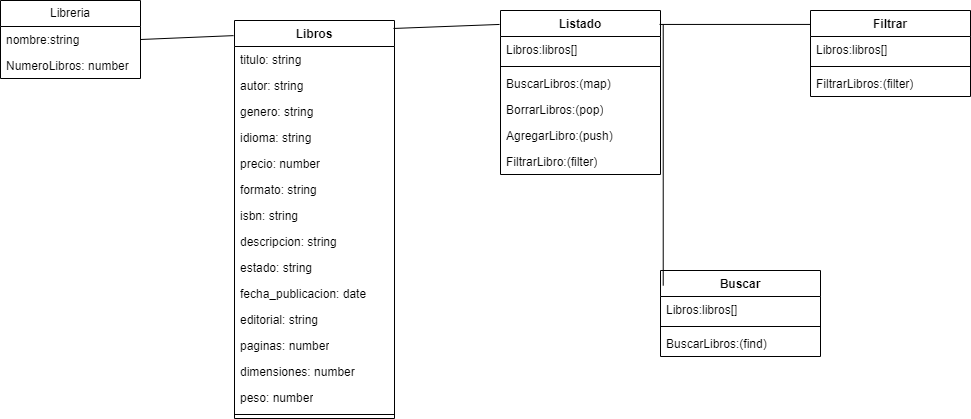

The diagram above was exported from draw.io. Its source (the exported page's mxGraphModel, read from the mxfile embedded in the PNG):
<mxGraphModel dx="1914" dy="1008" grid="1" gridSize="10" guides="1" tooltips="1" connect="1" arrows="1" fold="1" page="1" pageScale="1" pageWidth="827" pageHeight="1169" math="0" shadow="0">
  <root>
    <mxCell id="0" />
    <mxCell id="1" parent="0" />
    <mxCell id="EdsGRXONcCI3GgEkDXSc-1" value="Libros" style="swimlane;fontStyle=1;align=center;verticalAlign=top;childLayout=stackLayout;horizontal=1;startSize=26;horizontalStack=0;resizeParent=1;resizeParentMax=0;resizeLast=0;collapsible=1;marginBottom=0;whiteSpace=wrap;html=1;" parent="1" vertex="1">
      <mxGeometry x="334" y="50" width="160" height="398" as="geometry" />
    </mxCell>
    <mxCell id="EdsGRXONcCI3GgEkDXSc-2" value="titulo: string" style="text;strokeColor=none;fillColor=none;align=left;verticalAlign=top;spacingLeft=4;spacingRight=4;overflow=hidden;rotatable=0;points=[[0,0.5],[1,0.5]];portConstraint=eastwest;whiteSpace=wrap;html=1;" parent="EdsGRXONcCI3GgEkDXSc-1" vertex="1">
      <mxGeometry y="26" width="160" height="26" as="geometry" />
    </mxCell>
    <mxCell id="EdsGRXONcCI3GgEkDXSc-6" value="autor: string" style="text;strokeColor=none;fillColor=none;align=left;verticalAlign=top;spacingLeft=4;spacingRight=4;overflow=hidden;rotatable=0;points=[[0,0.5],[1,0.5]];portConstraint=eastwest;whiteSpace=wrap;html=1;" parent="EdsGRXONcCI3GgEkDXSc-1" vertex="1">
      <mxGeometry y="52" width="160" height="26" as="geometry" />
    </mxCell>
    <mxCell id="EdsGRXONcCI3GgEkDXSc-7" value="genero: string" style="text;strokeColor=none;fillColor=none;align=left;verticalAlign=top;spacingLeft=4;spacingRight=4;overflow=hidden;rotatable=0;points=[[0,0.5],[1,0.5]];portConstraint=eastwest;whiteSpace=wrap;html=1;" parent="EdsGRXONcCI3GgEkDXSc-1" vertex="1">
      <mxGeometry y="78" width="160" height="26" as="geometry" />
    </mxCell>
    <mxCell id="EdsGRXONcCI3GgEkDXSc-8" value="idioma: string" style="text;strokeColor=none;fillColor=none;align=left;verticalAlign=top;spacingLeft=4;spacingRight=4;overflow=hidden;rotatable=0;points=[[0,0.5],[1,0.5]];portConstraint=eastwest;whiteSpace=wrap;html=1;" parent="EdsGRXONcCI3GgEkDXSc-1" vertex="1">
      <mxGeometry y="104" width="160" height="26" as="geometry" />
    </mxCell>
    <mxCell id="EdsGRXONcCI3GgEkDXSc-9" value="precio: number" style="text;strokeColor=none;fillColor=none;align=left;verticalAlign=top;spacingLeft=4;spacingRight=4;overflow=hidden;rotatable=0;points=[[0,0.5],[1,0.5]];portConstraint=eastwest;whiteSpace=wrap;html=1;" parent="EdsGRXONcCI3GgEkDXSc-1" vertex="1">
      <mxGeometry y="130" width="160" height="26" as="geometry" />
    </mxCell>
    <mxCell id="EdsGRXONcCI3GgEkDXSc-10" value="formato: string" style="text;strokeColor=none;fillColor=none;align=left;verticalAlign=top;spacingLeft=4;spacingRight=4;overflow=hidden;rotatable=0;points=[[0,0.5],[1,0.5]];portConstraint=eastwest;whiteSpace=wrap;html=1;" parent="EdsGRXONcCI3GgEkDXSc-1" vertex="1">
      <mxGeometry y="156" width="160" height="26" as="geometry" />
    </mxCell>
    <mxCell id="EdsGRXONcCI3GgEkDXSc-11" value="isbn: string" style="text;strokeColor=none;fillColor=none;align=left;verticalAlign=top;spacingLeft=4;spacingRight=4;overflow=hidden;rotatable=0;points=[[0,0.5],[1,0.5]];portConstraint=eastwest;whiteSpace=wrap;html=1;" parent="EdsGRXONcCI3GgEkDXSc-1" vertex="1">
      <mxGeometry y="182" width="160" height="26" as="geometry" />
    </mxCell>
    <mxCell id="EdsGRXONcCI3GgEkDXSc-12" value="descripcion: string" style="text;strokeColor=none;fillColor=none;align=left;verticalAlign=top;spacingLeft=4;spacingRight=4;overflow=hidden;rotatable=0;points=[[0,0.5],[1,0.5]];portConstraint=eastwest;whiteSpace=wrap;html=1;" parent="EdsGRXONcCI3GgEkDXSc-1" vertex="1">
      <mxGeometry y="208" width="160" height="26" as="geometry" />
    </mxCell>
    <mxCell id="EdsGRXONcCI3GgEkDXSc-13" value="estado: string" style="text;strokeColor=none;fillColor=none;align=left;verticalAlign=top;spacingLeft=4;spacingRight=4;overflow=hidden;rotatable=0;points=[[0,0.5],[1,0.5]];portConstraint=eastwest;whiteSpace=wrap;html=1;" parent="EdsGRXONcCI3GgEkDXSc-1" vertex="1">
      <mxGeometry y="234" width="160" height="26" as="geometry" />
    </mxCell>
    <mxCell id="EdsGRXONcCI3GgEkDXSc-14" value="fecha_publicacion: date" style="text;strokeColor=none;fillColor=none;align=left;verticalAlign=top;spacingLeft=4;spacingRight=4;overflow=hidden;rotatable=0;points=[[0,0.5],[1,0.5]];portConstraint=eastwest;whiteSpace=wrap;html=1;" parent="EdsGRXONcCI3GgEkDXSc-1" vertex="1">
      <mxGeometry y="260" width="160" height="26" as="geometry" />
    </mxCell>
    <mxCell id="EdsGRXONcCI3GgEkDXSc-15" value="editorial: string" style="text;strokeColor=none;fillColor=none;align=left;verticalAlign=top;spacingLeft=4;spacingRight=4;overflow=hidden;rotatable=0;points=[[0,0.5],[1,0.5]];portConstraint=eastwest;whiteSpace=wrap;html=1;" parent="EdsGRXONcCI3GgEkDXSc-1" vertex="1">
      <mxGeometry y="286" width="160" height="26" as="geometry" />
    </mxCell>
    <mxCell id="EdsGRXONcCI3GgEkDXSc-16" value="paginas: number" style="text;strokeColor=none;fillColor=none;align=left;verticalAlign=top;spacingLeft=4;spacingRight=4;overflow=hidden;rotatable=0;points=[[0,0.5],[1,0.5]];portConstraint=eastwest;whiteSpace=wrap;html=1;" parent="EdsGRXONcCI3GgEkDXSc-1" vertex="1">
      <mxGeometry y="312" width="160" height="26" as="geometry" />
    </mxCell>
    <mxCell id="EdsGRXONcCI3GgEkDXSc-17" value="dimensiones: number" style="text;strokeColor=none;fillColor=none;align=left;verticalAlign=top;spacingLeft=4;spacingRight=4;overflow=hidden;rotatable=0;points=[[0,0.5],[1,0.5]];portConstraint=eastwest;whiteSpace=wrap;html=1;" parent="EdsGRXONcCI3GgEkDXSc-1" vertex="1">
      <mxGeometry y="338" width="160" height="26" as="geometry" />
    </mxCell>
    <mxCell id="EdsGRXONcCI3GgEkDXSc-18" value="peso: number" style="text;strokeColor=none;fillColor=none;align=left;verticalAlign=top;spacingLeft=4;spacingRight=4;overflow=hidden;rotatable=0;points=[[0,0.5],[1,0.5]];portConstraint=eastwest;whiteSpace=wrap;html=1;" parent="EdsGRXONcCI3GgEkDXSc-1" vertex="1">
      <mxGeometry y="364" width="160" height="26" as="geometry" />
    </mxCell>
    <mxCell id="EdsGRXONcCI3GgEkDXSc-3" value="" style="line;strokeWidth=1;fillColor=none;align=left;verticalAlign=middle;spacingTop=-1;spacingLeft=3;spacingRight=3;rotatable=0;labelPosition=right;points=[];portConstraint=eastwest;strokeColor=inherit;" parent="EdsGRXONcCI3GgEkDXSc-1" vertex="1">
      <mxGeometry y="390" width="160" height="8" as="geometry" />
    </mxCell>
    <mxCell id="EdsGRXONcCI3GgEkDXSc-19" value="Libreria" style="swimlane;fontStyle=0;childLayout=stackLayout;horizontal=1;startSize=26;fillColor=none;horizontalStack=0;resizeParent=1;resizeParentMax=0;resizeLast=0;collapsible=1;marginBottom=0;whiteSpace=wrap;html=1;" parent="1" vertex="1">
      <mxGeometry x="100" y="30" width="140" height="78" as="geometry" />
    </mxCell>
    <mxCell id="EdsGRXONcCI3GgEkDXSc-20" value="nombre:string" style="text;strokeColor=none;fillColor=none;align=left;verticalAlign=top;spacingLeft=4;spacingRight=4;overflow=hidden;rotatable=0;points=[[0,0.5],[1,0.5]];portConstraint=eastwest;whiteSpace=wrap;html=1;" parent="EdsGRXONcCI3GgEkDXSc-19" vertex="1">
      <mxGeometry y="26" width="140" height="26" as="geometry" />
    </mxCell>
    <mxCell id="EdsGRXONcCI3GgEkDXSc-21" value="NumeroLibros: number" style="text;strokeColor=none;fillColor=none;align=left;verticalAlign=top;spacingLeft=4;spacingRight=4;overflow=hidden;rotatable=0;points=[[0,0.5],[1,0.5]];portConstraint=eastwest;whiteSpace=wrap;html=1;" parent="EdsGRXONcCI3GgEkDXSc-19" vertex="1">
      <mxGeometry y="52" width="140" height="26" as="geometry" />
    </mxCell>
    <mxCell id="EdsGRXONcCI3GgEkDXSc-23" value="Listado" style="swimlane;fontStyle=1;align=center;verticalAlign=top;childLayout=stackLayout;horizontal=1;startSize=26;horizontalStack=0;resizeParent=1;resizeParentMax=0;resizeLast=0;collapsible=1;marginBottom=0;whiteSpace=wrap;html=1;" parent="1" vertex="1">
      <mxGeometry x="600" y="40" width="160" height="164" as="geometry" />
    </mxCell>
    <mxCell id="EdsGRXONcCI3GgEkDXSc-24" value="Libros:libros[]" style="text;strokeColor=none;fillColor=none;align=left;verticalAlign=top;spacingLeft=4;spacingRight=4;overflow=hidden;rotatable=0;points=[[0,0.5],[1,0.5]];portConstraint=eastwest;whiteSpace=wrap;html=1;" parent="EdsGRXONcCI3GgEkDXSc-23" vertex="1">
      <mxGeometry y="26" width="160" height="26" as="geometry" />
    </mxCell>
    <mxCell id="EdsGRXONcCI3GgEkDXSc-25" value="" style="line;strokeWidth=1;fillColor=none;align=left;verticalAlign=middle;spacingTop=-1;spacingLeft=3;spacingRight=3;rotatable=0;labelPosition=right;points=[];portConstraint=eastwest;strokeColor=inherit;" parent="EdsGRXONcCI3GgEkDXSc-23" vertex="1">
      <mxGeometry y="52" width="160" height="8" as="geometry" />
    </mxCell>
    <mxCell id="EdsGRXONcCI3GgEkDXSc-26" value="BuscarLibros:(map)" style="text;strokeColor=none;fillColor=none;align=left;verticalAlign=top;spacingLeft=4;spacingRight=4;overflow=hidden;rotatable=0;points=[[0,0.5],[1,0.5]];portConstraint=eastwest;whiteSpace=wrap;html=1;" parent="EdsGRXONcCI3GgEkDXSc-23" vertex="1">
      <mxGeometry y="60" width="160" height="26" as="geometry" />
    </mxCell>
    <mxCell id="EdsGRXONcCI3GgEkDXSc-29" value="BorrarLibros:(pop)" style="text;strokeColor=none;fillColor=none;align=left;verticalAlign=top;spacingLeft=4;spacingRight=4;overflow=hidden;rotatable=0;points=[[0,0.5],[1,0.5]];portConstraint=eastwest;whiteSpace=wrap;html=1;" parent="EdsGRXONcCI3GgEkDXSc-23" vertex="1">
      <mxGeometry y="86" width="160" height="26" as="geometry" />
    </mxCell>
    <mxCell id="EdsGRXONcCI3GgEkDXSc-30" value="AgregarLibro:(push)" style="text;strokeColor=none;fillColor=none;align=left;verticalAlign=top;spacingLeft=4;spacingRight=4;overflow=hidden;rotatable=0;points=[[0,0.5],[1,0.5]];portConstraint=eastwest;whiteSpace=wrap;html=1;" parent="EdsGRXONcCI3GgEkDXSc-23" vertex="1">
      <mxGeometry y="112" width="160" height="26" as="geometry" />
    </mxCell>
    <mxCell id="EdsGRXONcCI3GgEkDXSc-31" value="FiltrarLibro:(filter)" style="text;strokeColor=none;fillColor=none;align=left;verticalAlign=top;spacingLeft=4;spacingRight=4;overflow=hidden;rotatable=0;points=[[0,0.5],[1,0.5]];portConstraint=eastwest;whiteSpace=wrap;html=1;" parent="EdsGRXONcCI3GgEkDXSc-23" vertex="1">
      <mxGeometry y="138" width="160" height="26" as="geometry" />
    </mxCell>
    <mxCell id="EdsGRXONcCI3GgEkDXSc-32" value="" style="endArrow=none;html=1;rounded=0;exitX=1;exitY=0.5;exitDx=0;exitDy=0;entryX=-0.006;entryY=0.038;entryDx=0;entryDy=0;entryPerimeter=0;" parent="1" source="EdsGRXONcCI3GgEkDXSc-20" target="EdsGRXONcCI3GgEkDXSc-1" edge="1">
      <mxGeometry relative="1" as="geometry">
        <mxPoint x="330" y="140" as="sourcePoint" />
        <mxPoint x="490" y="140" as="targetPoint" />
      </mxGeometry>
    </mxCell>
    <mxCell id="EdsGRXONcCI3GgEkDXSc-33" value="" style="endArrow=none;html=1;rounded=0;exitX=0.994;exitY=0.02;exitDx=0;exitDy=0;exitPerimeter=0;entryX=-0.006;entryY=0.085;entryDx=0;entryDy=0;entryPerimeter=0;" parent="1" source="EdsGRXONcCI3GgEkDXSc-1" target="EdsGRXONcCI3GgEkDXSc-23" edge="1">
      <mxGeometry relative="1" as="geometry">
        <mxPoint x="330" y="140" as="sourcePoint" />
        <mxPoint x="490" y="140" as="targetPoint" />
      </mxGeometry>
    </mxCell>
    <mxCell id="EdsGRXONcCI3GgEkDXSc-37" value="Filtrar" style="swimlane;fontStyle=1;align=center;verticalAlign=top;childLayout=stackLayout;horizontal=1;startSize=26;horizontalStack=0;resizeParent=1;resizeParentMax=0;resizeLast=0;collapsible=1;marginBottom=0;whiteSpace=wrap;html=1;" parent="1" vertex="1">
      <mxGeometry x="910" y="40" width="160" height="86" as="geometry" />
    </mxCell>
    <mxCell id="EdsGRXONcCI3GgEkDXSc-38" value="Libros:libros[]" style="text;strokeColor=none;fillColor=none;align=left;verticalAlign=top;spacingLeft=4;spacingRight=4;overflow=hidden;rotatable=0;points=[[0,0.5],[1,0.5]];portConstraint=eastwest;whiteSpace=wrap;html=1;" parent="EdsGRXONcCI3GgEkDXSc-37" vertex="1">
      <mxGeometry y="26" width="160" height="26" as="geometry" />
    </mxCell>
    <mxCell id="EdsGRXONcCI3GgEkDXSc-39" value="" style="line;strokeWidth=1;fillColor=none;align=left;verticalAlign=middle;spacingTop=-1;spacingLeft=3;spacingRight=3;rotatable=0;labelPosition=right;points=[];portConstraint=eastwest;strokeColor=inherit;" parent="EdsGRXONcCI3GgEkDXSc-37" vertex="1">
      <mxGeometry y="52" width="160" height="8" as="geometry" />
    </mxCell>
    <mxCell id="EdsGRXONcCI3GgEkDXSc-40" value="FiltrarLibros:(filter)" style="text;strokeColor=none;fillColor=none;align=left;verticalAlign=top;spacingLeft=4;spacingRight=4;overflow=hidden;rotatable=0;points=[[0,0.5],[1,0.5]];portConstraint=eastwest;whiteSpace=wrap;html=1;" parent="EdsGRXONcCI3GgEkDXSc-37" vertex="1">
      <mxGeometry y="60" width="160" height="26" as="geometry" />
    </mxCell>
    <mxCell id="EdsGRXONcCI3GgEkDXSc-41" value="Buscar" style="swimlane;fontStyle=1;align=center;verticalAlign=top;childLayout=stackLayout;horizontal=1;startSize=26;horizontalStack=0;resizeParent=1;resizeParentMax=0;resizeLast=0;collapsible=1;marginBottom=0;whiteSpace=wrap;html=1;" parent="1" vertex="1">
      <mxGeometry x="760" y="300" width="160" height="86" as="geometry" />
    </mxCell>
    <mxCell id="EdsGRXONcCI3GgEkDXSc-42" value="Libros:libros[]" style="text;strokeColor=none;fillColor=none;align=left;verticalAlign=top;spacingLeft=4;spacingRight=4;overflow=hidden;rotatable=0;points=[[0,0.5],[1,0.5]];portConstraint=eastwest;whiteSpace=wrap;html=1;" parent="EdsGRXONcCI3GgEkDXSc-41" vertex="1">
      <mxGeometry y="26" width="160" height="26" as="geometry" />
    </mxCell>
    <mxCell id="EdsGRXONcCI3GgEkDXSc-43" value="" style="line;strokeWidth=1;fillColor=none;align=left;verticalAlign=middle;spacingTop=-1;spacingLeft=3;spacingRight=3;rotatable=0;labelPosition=right;points=[];portConstraint=eastwest;strokeColor=inherit;" parent="EdsGRXONcCI3GgEkDXSc-41" vertex="1">
      <mxGeometry y="52" width="160" height="8" as="geometry" />
    </mxCell>
    <mxCell id="EdsGRXONcCI3GgEkDXSc-44" value="BuscarLibros:(find)" style="text;strokeColor=none;fillColor=none;align=left;verticalAlign=top;spacingLeft=4;spacingRight=4;overflow=hidden;rotatable=0;points=[[0,0.5],[1,0.5]];portConstraint=eastwest;whiteSpace=wrap;html=1;" parent="EdsGRXONcCI3GgEkDXSc-41" vertex="1">
      <mxGeometry y="60" width="160" height="26" as="geometry" />
    </mxCell>
    <mxCell id="EdsGRXONcCI3GgEkDXSc-45" value="" style="endArrow=none;html=1;rounded=0;exitX=1.017;exitY=0.085;exitDx=0;exitDy=0;exitPerimeter=0;entryX=0.017;entryY=0.177;entryDx=0;entryDy=0;entryPerimeter=0;" parent="1" source="EdsGRXONcCI3GgEkDXSc-23" target="EdsGRXONcCI3GgEkDXSc-41" edge="1">
      <mxGeometry relative="1" as="geometry">
        <mxPoint x="750" y="190" as="sourcePoint" />
        <mxPoint x="910" y="190" as="targetPoint" />
      </mxGeometry>
    </mxCell>
    <mxCell id="EdsGRXONcCI3GgEkDXSc-46" value="" style="endArrow=none;html=1;rounded=0;exitX=0.994;exitY=0.085;exitDx=0;exitDy=0;exitPerimeter=0;entryX=0;entryY=0.162;entryDx=0;entryDy=0;entryPerimeter=0;" parent="1" source="EdsGRXONcCI3GgEkDXSc-23" target="EdsGRXONcCI3GgEkDXSc-37" edge="1">
      <mxGeometry relative="1" as="geometry">
        <mxPoint x="763" y="64" as="sourcePoint" />
        <mxPoint x="920" y="200" as="targetPoint" />
      </mxGeometry>
    </mxCell>
  </root>
</mxGraphModel>